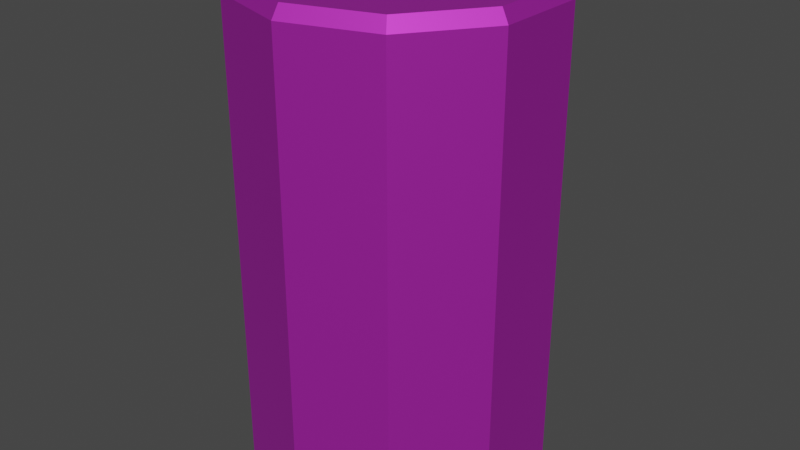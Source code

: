 # Source: drinks_can.blend  (saved by Blender 2.80.75; exported with 4.5.12 LTS)
import bpy
from mathutils import Matrix  # noqa: F401  (used for matrix-valued properties, if any)

bpy.ops.wm.read_factory_settings(use_empty=True)
scene = bpy.context.scene
scene.name = 'Scene'

# ---- collections
col_collection = bpy.data.collections.new('Collection'); scene.collection.children.link(col_collection)

# ---- images (referenced by path relative to the original .blend; pixels are not part of the script)
import os
ASSET_DIR = os.environ.get("B2B_ASSET_DIR", "")  # directory of the original .blend (textures are referenced by path, not embedded)
HERE = os.path.dirname(os.path.abspath(__file__))  # packed textures are extracted next to this script under _unpacked/

def load_image(name, relpath, width, height, colorspace="sRGB"):
    """Load a texture the original file referenced (path relative to the .blend, or extracted next to this script)."""
    p = next((c for c in (os.path.join(HERE, relpath), os.path.join(ASSET_DIR, relpath)) if relpath and os.path.exists(c)), "")
    if p:
        img = bpy.data.images.load(p, check_existing=True)
        img.name = name
    else:  # same state as the original file: an image datablock whose file is absent (Cycles renders it pink)
        img = bpy.data.images.new(name, width, height)
        img.source = "FILE"
        img.filepath = "//" + (relpath or name)
    img.colorspace_settings.name = colorspace
    return img
img_drink_can_jpg = load_image('drink_can.jpg', 'drink_can.jpg', 1024, 1024, 'sRGB')

# ---- materials (node trees are filled in below, after node groups)
mat_material_002 = bpy.data.materials.new('Material.002')
mat_material_002.use_transparent_shadow = False

# ---- material node trees
mat_material_002.use_nodes = True; mat_material_002.node_tree.nodes.clear()
_N = mat_material_002.node_tree.nodes; _L = mat_material_002.node_tree.links
n0 = _N.new('ShaderNodeOutputMaterial'); n0.name = 'Material Output'; n0.location = (1017, 316)
n1 = _N.new('ShaderNodeTexImage'); n1.name = 'Image Texture'; n1.location = (-291, 304)
n1.image = img_drink_can_jpg
n2 = _N.new('ShaderNodeMix'); n2.name = 'Mix'; n2.location = (61, 174)
n2.data_type = 'RGBA'
n2.inputs[0].default_value = 0.3083
n2.inputs[7].default_value = (0.1313, 0.1313, 0.1313, 1.0)
n3 = _N.new('ShaderNodeBsdfPrincipled'); n3.name = 'Principled BSDF'; n3.location = (328, 254)
n3.distribution = 'GGX'
n3.subsurface_method = 'BURLEY'
n3.inputs[1].default_value = 0.7455
n3.inputs[3].default_value = 1.45
n3.inputs[13].default_value = 0.6727
n3.inputs[27].default_value = (0.0, 0.0, 0.0, 1.0)
n3.inputs[28].default_value = 1.0
n4 = _N.new('ShaderNodeDisplacement'); n4.name = 'Displacement'; n4.location = (627, 356)
n4.inputs[2].default_value = 0.1
_L.new(n3.outputs[0], n0.inputs[0])
_L.new(n1.outputs[0], n4.inputs[0])
_L.new(n4.outputs[0], n0.inputs[2])
_L.new(n2.outputs[2], n3.inputs[0])
_L.new(n1.outputs[0], n2.inputs[6])
n0.is_active_output = True

# ---- world
world_world = bpy.data.worlds.new('World'); scene.world = world_world
world_world.use_nodes = True; world_world.node_tree.nodes.clear()
_N = world_world.node_tree.nodes; _L = world_world.node_tree.links
n0 = _N.new('ShaderNodeOutputWorld'); n0.name = 'World Output'; n0.location = (300, 300)
n1 = _N.new('ShaderNodeBackground'); n1.name = 'Background'; n1.location = (10, 300)
n1.inputs[0].default_value = (0.05088, 0.05088, 0.05088, 1.0)
_L.new(n1.outputs[0], n0.inputs[0])
n0.is_active_output = True
world_world.color = (0.05088, 0.05088, 0.05088)
world_world.use_sun_shadow = False
world_world.sun_shadow_jitter_overblur = 0.0

# ---- meshes
me_cylinder_005 = bpy.data.meshes.new('Cylinder.005')
me_cylinder_005.from_pydata([(1.509e-09, -0.1036, 0.002394), (3.071e-09, -0.09549, 0.3599), (-0.06089, -0.0838, 0.002394), (-0.05613, -0.07725, 0.3599), (-0.09852, -0.03201, 0.002394), (-0.09081, -0.02951, 0.3599), (-0.09852, 0.03201, 0.002394), (-0.09081, 0.02951, 0.3599), (-0.06089, 0.08381, 0.002394), (-0.05613, 0.07725, 0.3599), (9.958e-09, 0.1036, 0.002394), (9.955e-09, 0.09549, 0.3599), (0.06089, 0.08381, 0.002394), (0.05613, 0.07725, 0.3599), (0.09852, 0.03201, 0.002394), (0.09081, 0.02951, 0.3599), (0.09852, -0.03201, 0.002394), (0.09081, -0.02951, 0.3599), (0.06089, -0.0838, 0.002394), (0.05613, -0.07725, 0.3599), (-0.06603, -0.09089, 0.3561), (0.0, -0.1123, 0.3561), (-0.1068, -0.03472, 0.3561), (-0.1068, 0.03472, 0.3561), (-0.06603, 0.09089, 0.3561), (9.821e-09, 0.1123, 0.3561), (0.06603, 0.09089, 0.3561), (0.1068, 0.03472, 0.3561), (0.1068, -0.03472, 0.3561), (0.06603, -0.09089, 0.3561), (0.0, -0.1123, 0.008916), (-0.06603, -0.09089, 0.008916), (-0.1068, -0.03472, 0.008916), (-0.1068, 0.03472, 0.008916), (-0.06603, 0.09089, 0.008916), (9.821e-09, 0.1123, 0.008916), (0.06603, 0.09089, 0.008916), (0.1068, 0.03472, 0.008916), (0.1068, -0.03472, 0.008916), (0.06603, -0.09089, 0.008916), (-0.06235, -0.08581, 0.3654), (1.081e-09, -0.1061, 0.3654), (-0.1009, -0.03278, 0.3654), (-0.1009, 0.03278, 0.3654), (-0.06235, 0.08581, 0.3654), (9.92e-09, 0.1061, 0.3654), (0.06235, 0.08581, 0.3654), (0.1009, 0.03278, 0.3654), (0.1009, -0.03278, 0.3654), (0.06235, -0.08581, 0.3654), (-0.05745, -0.07907, 0.3654), (2.648e-09, -0.09773, 0.3654), (-0.09295, -0.0302, 0.3654), (-0.09295, 0.0302, 0.3654), (-0.05745, 0.07907, 0.3654), (9.92e-09, 0.09774, 0.3654), (0.05745, 0.07907, 0.3654), (0.09295, 0.0302, 0.3654), (0.09295, -0.0302, 0.3654), (0.05745, -0.07907, 0.3654)], [], [(21, 31, 30), (20, 32, 31), (22, 33, 32), (23, 34, 33), (24, 35, 34), (25, 36, 35), (26, 37, 36), (27, 38, 37), (1, 17, 9), (28, 39, 38), (29, 30, 39), (16, 18, 6), (41, 20, 21), (42, 20, 40), (43, 22, 42), (44, 23, 43), (45, 24, 44), (46, 25, 45), (47, 26, 46), (48, 27, 47), (48, 29, 28), (41, 29, 49), (2, 30, 31), (4, 31, 32), (4, 33, 6), (6, 34, 8), (10, 34, 35), (10, 36, 12), (12, 37, 14), (14, 38, 16), (16, 39, 18), (18, 30, 0), (51, 40, 41), (50, 42, 40), (53, 42, 52), (54, 43, 53), (55, 44, 54), (56, 45, 55), (57, 46, 56), (58, 47, 57), (59, 48, 58), (59, 41, 49), (3, 51, 1), (5, 50, 3), (7, 52, 5), (9, 53, 7), (11, 54, 9), (11, 56, 55), (15, 56, 13), (17, 57, 15), (19, 58, 17), (1, 59, 19), (21, 20, 31), (20, 22, 32), (22, 23, 33), (23, 24, 34), (24, 25, 35), (25, 26, 36), (26, 27, 37), (27, 28, 38), (5, 3, 1), (1, 19, 17), (17, 15, 9), (15, 13, 9), (13, 11, 9), (9, 7, 5), (5, 1, 9), (28, 29, 39), (29, 21, 30), (18, 0, 6), (0, 2, 6), (2, 4, 6), (6, 8, 14), (8, 10, 14), (10, 12, 14), (14, 16, 6), (41, 40, 20), (42, 22, 20), (43, 23, 22), (44, 24, 23), (45, 25, 24), (46, 26, 25), (47, 27, 26), (48, 28, 27), (48, 49, 29), (41, 21, 29), (2, 0, 30), (4, 2, 31), (4, 32, 33), (6, 33, 34), (10, 8, 34), (10, 35, 36), (12, 36, 37), (14, 37, 38), (16, 38, 39), (18, 39, 30), (51, 50, 40), (50, 52, 42), (53, 43, 42), (54, 44, 43), (55, 45, 44), (56, 46, 45), (57, 47, 46), (58, 48, 47), (59, 49, 48), (59, 51, 41), (3, 50, 51), (5, 52, 50), (7, 53, 52), (9, 54, 53), (11, 55, 54), (11, 13, 56), (15, 57, 56), (17, 58, 57), (19, 59, 58), (1, 51, 59)])
_uv = me_cylinder_005.uv_layers.new(name='UVMap')
_uv.uv.foreach_set('vector', [0.0001369, 0.7999, 0.5, 0.6999, 0.5, 0.7999, 0.0001368, 0.6999, 0.5, 0.6, 0.5, 0.6999, 0.0001368, 0.6, 0.5, 0.5, 0.5, 0.6, 0.0001368, 0.5, 0.5, 0.4, 0.5, 0.5, 0.0001367, 0.4, 0.5, 0.3001, 0.5, 0.4, 0.0001368, 0.3001, 0.5, 0.2001, 0.5, 0.3001, 0.0001369, 0.2001, 0.5, 0.1001, 0.5, 0.2001, 0.000137, 0.1001, 0.5, 0.0001373, 0.5, 0.1001, 0.7528, 0.4131, 0.623, 0.3183, 0.8298, 0.1728, 0.0001372, 0.9999, 0.5, 0.8999, 0.5, 0.9999, 0.000137, 0.8999, 0.5, 0.7999, 0.5, 0.8999, 0.7566, 0.582, 0.8447, 0.6098, 0.7588, 0.8774, 0.7532, 0.4346, 0.856, 0.4195, 0.7533, 0.4522, 0.8992, 0.3267, 0.856, 0.4195, 0.8451, 0.4047, 0.8995, 0.2323, 0.9161, 0.3317, 0.8992, 0.3267, 0.8423, 0.1561, 0.9161, 0.2265, 0.8995, 0.2323, 0.7537, 0.1232, 0.8526, 0.1419, 0.8423, 0.1561, 0.6618, 0.1492, 0.754, 0.1056, 0.7537, 0.1232, 0.6034, 0.2274, 0.6513, 0.1347, 0.6618, 0.1492, 0.6024, 0.3248, 0.5862, 0.222, 0.6034, 0.2274, 0.6024, 0.3248, 0.6478, 0.4209, 0.5855, 0.33, 0.7532, 0.4346, 0.6478, 0.4209, 0.659, 0.4056, 0.8999, 0.7767, 0.9153, 0.6793, 0.9153, 0.7818, 0.8461, 0.8503, 0.9153, 0.7818, 0.8554, 0.8633, 0.8461, 0.8503, 0.7589, 0.8937, 0.7588, 0.8774, 0.7588, 0.8774, 0.661, 0.863, 0.6706, 0.8495, 0.6155, 0.7762, 0.661, 0.863, 0.6004, 0.7813, 0.6155, 0.7762, 0.5995, 0.6801, 0.6149, 0.685, 0.6149, 0.685, 0.6594, 0.5978, 0.669, 0.6109, 0.669, 0.6109, 0.7564, 0.5656, 0.7566, 0.582, 0.7566, 0.582, 0.8541, 0.5964, 0.8447, 0.6098, 0.8447, 0.6098, 0.9153, 0.6793, 0.8995, 0.6845, 0.753, 0.4222, 0.8451, 0.4047, 0.7532, 0.4346, 0.8378, 0.395, 0.8992, 0.3267, 0.8451, 0.4047, 0.8881, 0.236, 0.8992, 0.3267, 0.8883, 0.3233, 0.8349, 0.1656, 0.8995, 0.2323, 0.8881, 0.236, 0.7531, 0.1352, 0.8423, 0.1561, 0.8349, 0.1656, 0.6686, 0.1593, 0.7537, 0.1232, 0.7531, 0.1352, 0.6151, 0.2315, 0.6618, 0.1492, 0.6686, 0.1593, 0.6143, 0.3213, 0.6034, 0.2274, 0.6151, 0.2315, 0.6666, 0.395, 0.6024, 0.3248, 0.6143, 0.3213, 0.6666, 0.395, 0.7532, 0.4346, 0.659, 0.4056, 0.8324, 0.388, 0.753, 0.4222, 0.7528, 0.4131, 0.8798, 0.3208, 0.8378, 0.395, 0.8324, 0.388, 0.8798, 0.239, 0.8883, 0.3233, 0.8798, 0.3208, 0.8298, 0.1728, 0.8881, 0.236, 0.8798, 0.239, 0.7528, 0.1434, 0.8349, 0.1656, 0.8298, 0.1728, 0.7528, 0.1434, 0.6686, 0.1593, 0.7531, 0.1352, 0.6237, 0.2343, 0.6686, 0.1593, 0.6742, 0.1672, 0.623, 0.3183, 0.6151, 0.2315, 0.6237, 0.2343, 0.6718, 0.3875, 0.6143, 0.3213, 0.623, 0.3183, 0.7528, 0.4131, 0.6666, 0.395, 0.6718, 0.3875, 0.0001369, 0.7999, 0.0001368, 0.6999, 0.5, 0.6999, 0.0001368, 0.6999, 0.0001368, 0.6, 0.5, 0.6, 0.0001368, 0.6, 0.0001368, 0.5, 0.5, 0.5, 0.0001368, 0.5, 0.0001367, 0.4, 0.5, 0.4, 0.0001367, 0.4, 0.0001368, 0.3001, 0.5, 0.3001, 0.0001368, 0.3001, 0.0001369, 0.2001, 0.5, 0.2001, 0.0001369, 0.2001, 0.000137, 0.1001, 0.5, 0.1001, 0.000137, 0.1001, 0.0001372, 0.0001367, 0.5, 0.0001373, 0.8798, 0.3208, 0.8324, 0.388, 0.7528, 0.4131, 0.7528, 0.4131, 0.6718, 0.3875, 0.623, 0.3183, 0.623, 0.3183, 0.6237, 0.2343, 0.8298, 0.1728, 0.6237, 0.2343, 0.6742, 0.1672, 0.8298, 0.1728, 0.6742, 0.1672, 0.7528, 0.1434, 0.8298, 0.1728, 0.8298, 0.1728, 0.8798, 0.239, 0.8798, 0.3208, 0.8798, 0.3208, 0.7528, 0.4131, 0.8298, 0.1728, 0.0001372, 0.9999, 0.000137, 0.8999, 0.5, 0.8999, 0.000137, 0.8999, 0.0001369, 0.7999, 0.5, 0.7999, 0.8447, 0.6098, 0.8995, 0.6845, 0.7588, 0.8774, 0.8995, 0.6845, 0.8999, 0.7767, 0.7588, 0.8774, 0.8999, 0.7767, 0.8461, 0.8503, 0.7588, 0.8774, 0.7588, 0.8774, 0.6706, 0.8495, 0.669, 0.6109, 0.6706, 0.8495, 0.6155, 0.7762, 0.669, 0.6109, 0.6155, 0.7762, 0.6149, 0.685, 0.669, 0.6109, 0.669, 0.6109, 0.7566, 0.582, 0.7588, 0.8774, 0.7532, 0.4346, 0.8451, 0.4047, 0.856, 0.4195, 0.8992, 0.3267, 0.9161, 0.3317, 0.856, 0.4195, 0.8995, 0.2323, 0.9161, 0.2265, 0.9161, 0.3317, 0.8423, 0.1561, 0.8526, 0.1419, 0.9161, 0.2265, 0.7537, 0.1232, 0.754, 0.1056, 0.8526, 0.1419, 0.6618, 0.1492, 0.6513, 0.1347, 0.754, 0.1056, 0.6034, 0.2274, 0.5862, 0.222, 0.6513, 0.1347, 0.6024, 0.3248, 0.5855, 0.33, 0.5862, 0.222, 0.6024, 0.3248, 0.659, 0.4056, 0.6478, 0.4209, 0.7532, 0.4346, 0.7533, 0.4522, 0.6478, 0.4209, 0.8999, 0.7767, 0.8995, 0.6845, 0.9153, 0.6793, 0.8461, 0.8503, 0.8999, 0.7767, 0.9153, 0.7818, 0.8461, 0.8503, 0.8554, 0.8633, 0.7589, 0.8937, 0.7588, 0.8774, 0.7589, 0.8937, 0.661, 0.863, 0.6155, 0.7762, 0.6706, 0.8495, 0.661, 0.863, 0.6155, 0.7762, 0.6004, 0.7813, 0.5995, 0.6801, 0.6149, 0.685, 0.5995, 0.6801, 0.6594, 0.5978, 0.669, 0.6109, 0.6594, 0.5978, 0.7564, 0.5656, 0.7566, 0.582, 0.7564, 0.5656, 0.8541, 0.5964, 0.8447, 0.6098, 0.8541, 0.5964, 0.9153, 0.6793, 0.753, 0.4222, 0.8378, 0.395, 0.8451, 0.4047, 0.8378, 0.395, 0.8883, 0.3233, 0.8992, 0.3267, 0.8881, 0.236, 0.8995, 0.2323, 0.8992, 0.3267, 0.8349, 0.1656, 0.8423, 0.1561, 0.8995, 0.2323, 0.7531, 0.1352, 0.7537, 0.1232, 0.8423, 0.1561, 0.6686, 0.1593, 0.6618, 0.1492, 0.7537, 0.1232, 0.6151, 0.2315, 0.6034, 0.2274, 0.6618, 0.1492, 0.6143, 0.3213, 0.6024, 0.3248, 0.6034, 0.2274, 0.6666, 0.395, 0.659, 0.4056, 0.6024, 0.3248, 0.6666, 0.395, 0.753, 0.4222, 0.7532, 0.4346, 0.8324, 0.388, 0.8378, 0.395, 0.753, 0.4222, 0.8798, 0.3208, 0.8883, 0.3233, 0.8378, 0.395, 0.8798, 0.239, 0.8881, 0.236, 0.8883, 0.3233, 0.8298, 0.1728, 0.8349, 0.1656, 0.8881, 0.236, 0.7528, 0.1434, 0.7531, 0.1352, 0.8349, 0.1656, 0.7528, 0.1434, 0.6742, 0.1672, 0.6686, 0.1593, 0.6237, 0.2343, 0.6151, 0.2315, 0.6686, 0.1593, 0.623, 0.3183, 0.6143, 0.3213, 0.6151, 0.2315, 0.6718, 0.3875, 0.6666, 0.395, 0.6143, 0.3213, 0.7528, 0.4131, 0.753, 0.4222, 0.6666, 0.395])
me_cylinder_005.materials.append(mat_material_002)
me_cylinder_005.use_remesh_preserve_volume = False
me_cylinder_005.use_remesh_preserve_attributes = False
me_cylinder_005.use_mirror_vertex_groups = False
me_cylinder_005.update()

# ---- objects
ob_drinks_can = bpy.data.objects.new('drinks_can', me_cylinder_005)

# ---- transforms, parenting, visibility, modifiers, constraints
ob_drinks_can.location = (0.0, 0.0, 0.0)
ob_drinks_can.lineart.crease_threshold = 0.0

# ---- collection membership
col_collection.objects.link(ob_drinks_can)

# ---- scene / render settings (as saved in the file)
scene.frame_start = 1; scene.frame_end = 250; scene.frame_set(1)
scene.render.engine = 'BLENDER_EEVEE_NEXT'
scene.cycles.use_denoising = False
scene.cycles.samples = 128
scene.cycles.sampling_pattern = 'TABULATED_SOBOL'
scene.cycles.use_adaptive_sampling = False
scene.cycles.use_light_tree = False
scene.view_settings.view_transform = 'Filmic'
bpy.context.view_layer.update()

# ---- added for rendering (the .blend has no active camera and no usable light): camera, sun
cam_auto = bpy.data.cameras.new('AutoCamera')
cam_auto.lens = 50.0
cam_auto.sensor_width = 36.0
cam_auto.clip_end = 1000.0
ob_auto_camera = bpy.data.objects.new('AutoCamera', cam_auto)
scene.collection.objects.link(ob_auto_camera)
ob_auto_camera.location = (0.441698, -0.530037, 0.537246)
ob_auto_camera.rotation_euler = (1.09748, -7.21219e-08, 0.694738)
scene.camera = ob_auto_camera
light_auto_sun = bpy.data.lights.new('AutoSun', 'SUN')
light_auto_sun.energy = 3.0
light_auto_sun.angle = 0.0523599
ob_auto_sun = bpy.data.objects.new('AutoSun', light_auto_sun)
scene.collection.objects.link(ob_auto_sun)
ob_auto_sun.rotation_euler = (0.872665, 0.174533, 0.523599)
bpy.context.view_layer.update()
